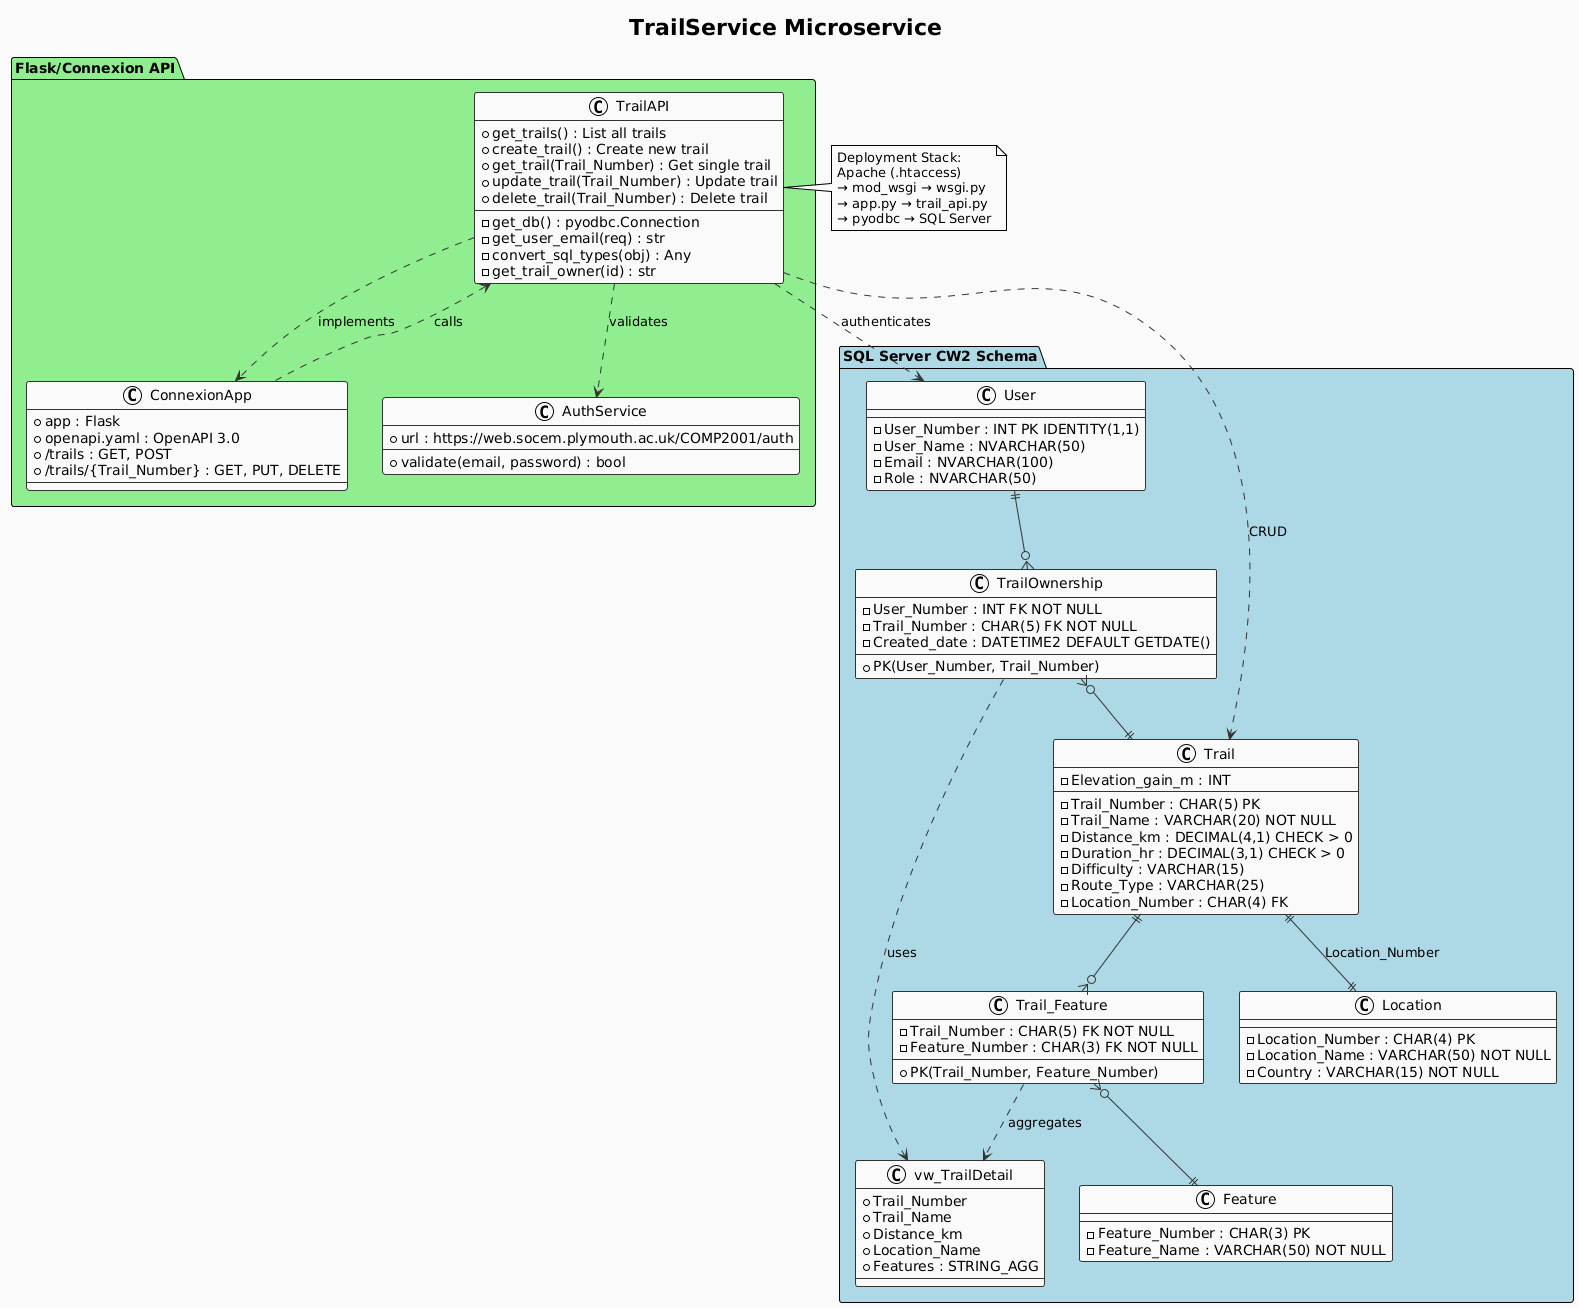

The diagram above was rendered by PlantUML. Its source (embedded in the PNG):
@startuml
!theme plain
skinparam backgroundColor #FAFAFA
skinparam class {
    BackgroundColor white
    BorderColor #333
    ArrowColor #333
}

title TrailService Microservice 

' Database Entities (CW2 Schema)
package "SQL Server CW2 Schema" #lightblue {
    class User {
        - User_Number : INT PK IDENTITY(1,1)
        - User_Name : NVARCHAR(50)
        - Email : NVARCHAR(100)
        - Role : NVARCHAR(50)
    }
    
    class Location {
        - Location_Number : CHAR(4) PK
        - Location_Name : VARCHAR(50) NOT NULL
        - Country : VARCHAR(15) NOT NULL
    }
    
    class Trail {
        - Trail_Number : CHAR(5) PK
        - Trail_Name : VARCHAR(20) NOT NULL
        - Distance_km : DECIMAL(4,1) CHECK > 0
        - Duration_hr : DECIMAL(3,1) CHECK > 0
        - Difficulty : VARCHAR(15)
        - Elevation_gain_m : INT
        - Route_Type : VARCHAR(25)
        - Location_Number : CHAR(4) FK
    }
    
    class Feature {
        - Feature_Number : CHAR(3) PK
        - Feature_Name : VARCHAR(50) NOT NULL
    }
    
    class TrailOwnership {
        - User_Number : INT FK NOT NULL
        - Trail_Number : CHAR(5) FK NOT NULL
        - Created_date : DATETIME2 DEFAULT GETDATE()
        --
        + PK(User_Number, Trail_Number)
    }
    
    class Trail_Feature {
        - Trail_Number : CHAR(5) FK NOT NULL
        - Feature_Number : CHAR(3) FK NOT NULL
        --
        + PK(Trail_Number, Feature_Number)
    }
    
    class vw_TrailDetail {
        + Trail_Number
        + Trail_Name
        + Distance_km
        + Location_Name
        + Features : STRING_AGG
    }
}

' Python API Layer
package "Flask/Connexion API" #lightgreen {
    class TrailAPI {
        + get_trails() : List all trails
        + create_trail() : Create new trail
        + get_trail(Trail_Number) : Get single trail
        + update_trail(Trail_Number) : Update trail
        + delete_trail(Trail_Number) : Delete trail
        --
        - get_db() : pyodbc.Connection
        - get_user_email(req) : str
        - convert_sql_types(obj) : Any
        - get_trail_owner(id) : str
    }
    
    class ConnexionApp {
        + app : Flask
        + openapi.yaml : OpenAPI 3.0
        + /trails : GET, POST
        + /trails/{Trail_Number} : GET, PUT, DELETE
    }
    
    class AuthService {
        + url : https://web.socem.plymouth.ac.uk/COMP2001/auth
        + validate(email, password) : bool
    }
}

' Relationships - Database
User ||--o{ TrailOwnership
TrailOwnership }o--|| Trail
Trail ||--o{ Trail_Feature
Trail_Feature }o--|| Feature
Trail ||--|| Location : "Location_Number"
Trail_Feature ..> vw_TrailDetail : "aggregates"
TrailOwnership ..> vw_TrailDetail : "uses"

' Relationships - API Layer
TrailAPI ..> User : "authenticates"
TrailAPI ..> Trail : "CRUD"
TrailAPI ..> AuthService : "validates"
TrailAPI ..> ConnexionApp : "implements"
ConnexionApp ..> TrailAPI : "calls"

' Deployment
note right of TrailAPI
  Deployment Stack:
  Apache (.htaccess) 
  → mod_wsgi → wsgi.py 
  → app.py → trail_api.py
  → pyodbc → SQL Server
end note
@enduml